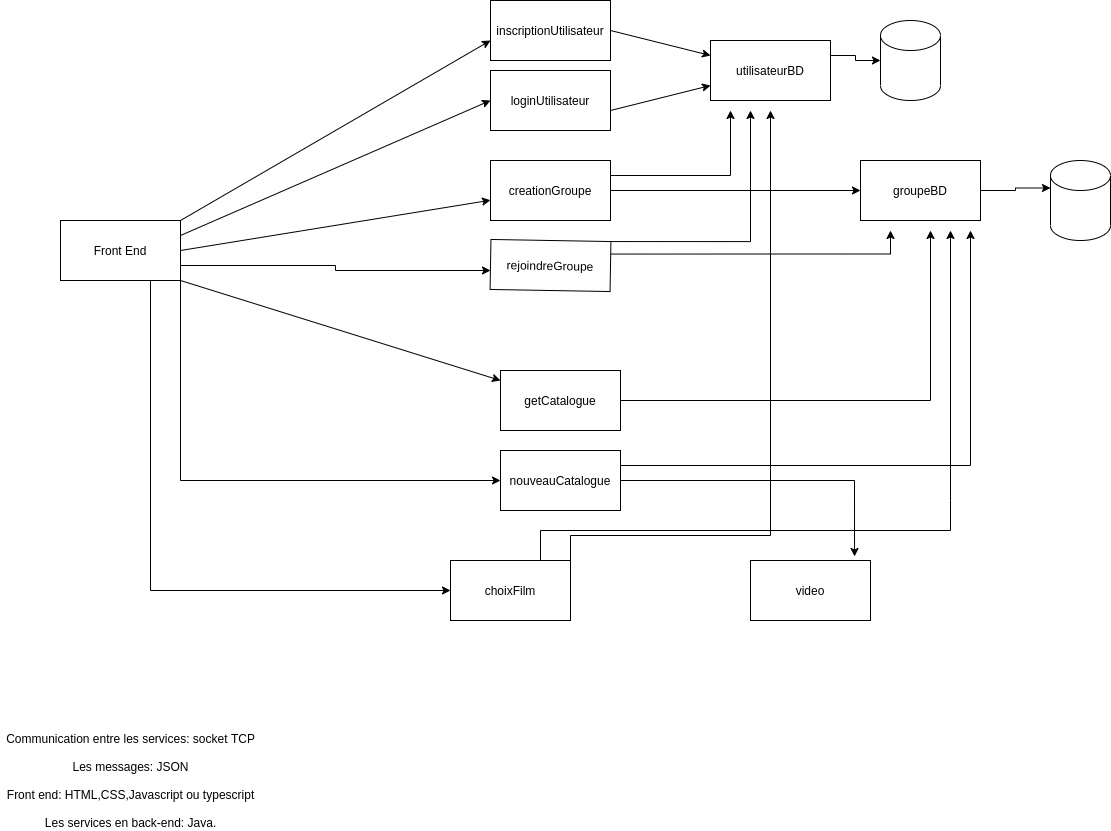

The diagram above was exported from draw.io. Its source (the exported page's mxGraphModel, read from the mxfile embedded in the PNG):
<mxGraphModel dx="2177" dy="816" grid="1" gridSize="10" guides="1" tooltips="1" connect="1" arrows="1" fold="1" page="1" pageScale="1" pageWidth="827" pageHeight="1169" math="0" shadow="0">
  <root>
    <mxCell id="0" />
    <mxCell id="1" parent="0" />
    <mxCell id="O4rAslCq-77VhhItPTnn-21" style="edgeStyle=orthogonalEdgeStyle;rounded=0;orthogonalLoop=1;jettySize=auto;html=1;exitX=1;exitY=0.75;exitDx=0;exitDy=0;" parent="1" source="phypUE34pMnyamVE9gzU-1" edge="1">
      <mxGeometry relative="1" as="geometry">
        <mxPoint x="480" y="360" as="targetPoint" />
      </mxGeometry>
    </mxCell>
    <mxCell id="O4rAslCq-77VhhItPTnn-27" style="edgeStyle=orthogonalEdgeStyle;rounded=0;orthogonalLoop=1;jettySize=auto;html=1;exitX=1;exitY=1;exitDx=0;exitDy=0;entryX=0;entryY=0.5;entryDx=0;entryDy=0;" parent="1" source="phypUE34pMnyamVE9gzU-1" target="O4rAslCq-77VhhItPTnn-26" edge="1">
      <mxGeometry relative="1" as="geometry" />
    </mxCell>
    <mxCell id="O4rAslCq-77VhhItPTnn-32" style="edgeStyle=orthogonalEdgeStyle;rounded=0;orthogonalLoop=1;jettySize=auto;html=1;exitX=0.75;exitY=1;exitDx=0;exitDy=0;entryX=0;entryY=0.5;entryDx=0;entryDy=0;" parent="1" source="phypUE34pMnyamVE9gzU-1" target="O4rAslCq-77VhhItPTnn-31" edge="1">
      <mxGeometry relative="1" as="geometry" />
    </mxCell>
    <mxCell id="phypUE34pMnyamVE9gzU-1" value="Front End" style="rounded=0;whiteSpace=wrap;html=1;" parent="1" vertex="1">
      <mxGeometry x="50" y="310" width="120" height="60" as="geometry" />
    </mxCell>
    <mxCell id="b2JChAJ_g91OOyJzsLMr-6" style="edgeStyle=orthogonalEdgeStyle;rounded=0;orthogonalLoop=1;jettySize=auto;html=1;exitX=1;exitY=0.25;exitDx=0;exitDy=0;entryX=0;entryY=0.5;entryDx=0;entryDy=0;entryPerimeter=0;" parent="1" source="phypUE34pMnyamVE9gzU-2" target="b2JChAJ_g91OOyJzsLMr-5" edge="1">
      <mxGeometry relative="1" as="geometry" />
    </mxCell>
    <mxCell id="phypUE34pMnyamVE9gzU-2" value="utilisateurBD" style="rounded=0;whiteSpace=wrap;html=1;" parent="1" vertex="1">
      <mxGeometry x="700" y="130" width="120" height="60" as="geometry" />
    </mxCell>
    <mxCell id="phypUE34pMnyamVE9gzU-7" value="" style="endArrow=classic;html=1;exitX=1;exitY=1;exitDx=0;exitDy=0;" parent="1" source="phypUE34pMnyamVE9gzU-1" edge="1">
      <mxGeometry width="50" height="50" relative="1" as="geometry">
        <mxPoint x="390" y="440" as="sourcePoint" />
        <mxPoint x="490" y="470" as="targetPoint" />
      </mxGeometry>
    </mxCell>
    <mxCell id="phypUE34pMnyamVE9gzU-8" value="" style="endArrow=classic;html=1;exitX=1;exitY=0.5;exitDx=0;exitDy=0;" parent="1" source="phypUE34pMnyamVE9gzU-1" target="O4rAslCq-77VhhItPTnn-12" edge="1">
      <mxGeometry width="50" height="50" relative="1" as="geometry">
        <mxPoint x="450" y="370" as="sourcePoint" />
        <mxPoint x="460" y="290" as="targetPoint" />
      </mxGeometry>
    </mxCell>
    <mxCell id="phypUE34pMnyamVE9gzU-9" value="" style="endArrow=classic;html=1;exitX=1;exitY=0;exitDx=0;exitDy=0;" parent="1" source="phypUE34pMnyamVE9gzU-1" edge="1">
      <mxGeometry width="50" height="50" relative="1" as="geometry">
        <mxPoint x="450" y="230" as="sourcePoint" />
        <mxPoint x="480" y="130" as="targetPoint" />
      </mxGeometry>
    </mxCell>
    <mxCell id="b2JChAJ_g91OOyJzsLMr-5" value="" style="shape=cylinder3;whiteSpace=wrap;html=1;boundedLbl=1;backgroundOutline=1;size=15;" parent="1" vertex="1">
      <mxGeometry x="870" y="110" width="60" height="80" as="geometry" />
    </mxCell>
    <mxCell id="5KWo8nxK1XSO44N634Ll-1" value="Communication entre les services: socket TCP&lt;br&gt;&lt;br&gt;Les messages: JSON&lt;br&gt;&lt;br&gt;Front end: HTML,CSS,Javascript ou typescript&lt;br&gt;&lt;br&gt;Les services en back-end: Java.&lt;br&gt;" style="text;html=1;align=center;verticalAlign=middle;resizable=0;points=[];autosize=1;" parent="1" vertex="1">
      <mxGeometry x="-10" y="820" width="260" height="100" as="geometry" />
    </mxCell>
    <mxCell id="O4rAslCq-77VhhItPTnn-1" value="inscriptionUtilisateur" style="rounded=0;whiteSpace=wrap;html=1;" parent="1" vertex="1">
      <mxGeometry x="480" y="90" width="120" height="60" as="geometry" />
    </mxCell>
    <mxCell id="O4rAslCq-77VhhItPTnn-2" value="loginUtilisateur" style="rounded=0;whiteSpace=wrap;html=1;" parent="1" vertex="1">
      <mxGeometry x="480" y="160" width="120" height="60" as="geometry" />
    </mxCell>
    <mxCell id="O4rAslCq-77VhhItPTnn-3" value="" style="endArrow=classic;html=1;entryX=0;entryY=0.5;entryDx=0;entryDy=0;exitX=1;exitY=0.25;exitDx=0;exitDy=0;" parent="1" source="phypUE34pMnyamVE9gzU-1" target="O4rAslCq-77VhhItPTnn-2" edge="1">
      <mxGeometry width="50" height="50" relative="1" as="geometry">
        <mxPoint x="340" y="300" as="sourcePoint" />
        <mxPoint x="390" y="250" as="targetPoint" />
      </mxGeometry>
    </mxCell>
    <mxCell id="O4rAslCq-77VhhItPTnn-5" value="" style="endArrow=classic;html=1;entryX=0;entryY=0.25;entryDx=0;entryDy=0;" parent="1" target="phypUE34pMnyamVE9gzU-2" edge="1">
      <mxGeometry width="50" height="50" relative="1" as="geometry">
        <mxPoint x="600" y="120" as="sourcePoint" />
        <mxPoint x="650" y="70" as="targetPoint" />
      </mxGeometry>
    </mxCell>
    <mxCell id="O4rAslCq-77VhhItPTnn-6" value="" style="endArrow=classic;html=1;entryX=0;entryY=0.75;entryDx=0;entryDy=0;" parent="1" target="phypUE34pMnyamVE9gzU-2" edge="1">
      <mxGeometry width="50" height="50" relative="1" as="geometry">
        <mxPoint x="600" y="200" as="sourcePoint" />
        <mxPoint x="650" y="150" as="targetPoint" />
      </mxGeometry>
    </mxCell>
    <mxCell id="O4rAslCq-77VhhItPTnn-15" style="edgeStyle=orthogonalEdgeStyle;rounded=0;orthogonalLoop=1;jettySize=auto;html=1;exitX=1;exitY=0.5;exitDx=0;exitDy=0;entryX=0;entryY=0.5;entryDx=0;entryDy=0;" parent="1" source="O4rAslCq-77VhhItPTnn-12" target="O4rAslCq-77VhhItPTnn-14" edge="1">
      <mxGeometry relative="1" as="geometry" />
    </mxCell>
    <mxCell id="O4rAslCq-77VhhItPTnn-34" style="edgeStyle=orthogonalEdgeStyle;rounded=0;orthogonalLoop=1;jettySize=auto;html=1;exitX=1;exitY=0.25;exitDx=0;exitDy=0;" parent="1" source="O4rAslCq-77VhhItPTnn-12" edge="1">
      <mxGeometry relative="1" as="geometry">
        <mxPoint x="720" y="200" as="targetPoint" />
      </mxGeometry>
    </mxCell>
    <mxCell id="O4rAslCq-77VhhItPTnn-12" value="creationGroupe" style="rounded=0;whiteSpace=wrap;html=1;" parent="1" vertex="1">
      <mxGeometry x="480" y="250" width="120" height="60" as="geometry" />
    </mxCell>
    <mxCell id="O4rAslCq-77VhhItPTnn-18" style="edgeStyle=orthogonalEdgeStyle;rounded=0;orthogonalLoop=1;jettySize=auto;html=1;exitX=1;exitY=0.5;exitDx=0;exitDy=0;entryX=0;entryY=0;entryDx=0;entryDy=27.5;entryPerimeter=0;" parent="1" source="O4rAslCq-77VhhItPTnn-14" target="O4rAslCq-77VhhItPTnn-17" edge="1">
      <mxGeometry relative="1" as="geometry" />
    </mxCell>
    <mxCell id="O4rAslCq-77VhhItPTnn-14" value="groupeBD" style="rounded=0;whiteSpace=wrap;html=1;" parent="1" vertex="1">
      <mxGeometry x="850" y="250" width="120" height="60" as="geometry" />
    </mxCell>
    <mxCell id="O4rAslCq-77VhhItPTnn-19" style="edgeStyle=orthogonalEdgeStyle;rounded=0;orthogonalLoop=1;jettySize=auto;html=1;exitX=1;exitY=0;exitDx=0;exitDy=0;" parent="1" source="O4rAslCq-77VhhItPTnn-16" edge="1">
      <mxGeometry relative="1" as="geometry">
        <mxPoint x="740" y="200" as="targetPoint" />
      </mxGeometry>
    </mxCell>
    <mxCell id="O4rAslCq-77VhhItPTnn-20" style="edgeStyle=orthogonalEdgeStyle;rounded=0;orthogonalLoop=1;jettySize=auto;html=1;exitX=1;exitY=0.25;exitDx=0;exitDy=0;" parent="1" source="O4rAslCq-77VhhItPTnn-16" edge="1">
      <mxGeometry relative="1" as="geometry">
        <mxPoint x="880" y="320" as="targetPoint" />
      </mxGeometry>
    </mxCell>
    <mxCell id="O4rAslCq-77VhhItPTnn-16" value="rejoindreGroupe" style="rounded=0;whiteSpace=wrap;html=1;rotation=1;" parent="1" vertex="1">
      <mxGeometry x="480" y="330" width="120" height="50" as="geometry" />
    </mxCell>
    <mxCell id="O4rAslCq-77VhhItPTnn-17" value="" style="shape=cylinder3;whiteSpace=wrap;html=1;boundedLbl=1;backgroundOutline=1;size=15;" parent="1" vertex="1">
      <mxGeometry x="1040" y="250" width="60" height="80" as="geometry" />
    </mxCell>
    <mxCell id="O4rAslCq-77VhhItPTnn-24" style="edgeStyle=orthogonalEdgeStyle;rounded=0;orthogonalLoop=1;jettySize=auto;html=1;exitX=1;exitY=0.5;exitDx=0;exitDy=0;" parent="1" source="O4rAslCq-77VhhItPTnn-23" edge="1">
      <mxGeometry relative="1" as="geometry">
        <mxPoint x="920" y="320" as="targetPoint" />
      </mxGeometry>
    </mxCell>
    <mxCell id="O4rAslCq-77VhhItPTnn-23" value="getCatalogue" style="rounded=0;whiteSpace=wrap;html=1;" parent="1" vertex="1">
      <mxGeometry x="490" y="460" width="120" height="60" as="geometry" />
    </mxCell>
    <mxCell id="O4rAslCq-77VhhItPTnn-29" style="edgeStyle=orthogonalEdgeStyle;rounded=0;orthogonalLoop=1;jettySize=auto;html=1;exitX=1;exitY=0.25;exitDx=0;exitDy=0;" parent="1" source="O4rAslCq-77VhhItPTnn-26" edge="1">
      <mxGeometry relative="1" as="geometry">
        <mxPoint x="960" y="320" as="targetPoint" />
      </mxGeometry>
    </mxCell>
    <mxCell id="O4rAslCq-77VhhItPTnn-30" style="edgeStyle=orthogonalEdgeStyle;rounded=0;orthogonalLoop=1;jettySize=auto;html=1;exitX=1;exitY=0.5;exitDx=0;exitDy=0;entryX=0.867;entryY=-0.067;entryDx=0;entryDy=0;entryPerimeter=0;" parent="1" source="O4rAslCq-77VhhItPTnn-26" target="O4rAslCq-77VhhItPTnn-28" edge="1">
      <mxGeometry relative="1" as="geometry" />
    </mxCell>
    <mxCell id="O4rAslCq-77VhhItPTnn-26" value="nouveauCatalogue" style="rounded=0;whiteSpace=wrap;html=1;" parent="1" vertex="1">
      <mxGeometry x="490" y="540" width="120" height="60" as="geometry" />
    </mxCell>
    <mxCell id="O4rAslCq-77VhhItPTnn-28" value="video" style="rounded=0;whiteSpace=wrap;html=1;" parent="1" vertex="1">
      <mxGeometry x="740" y="650" width="120" height="60" as="geometry" />
    </mxCell>
    <mxCell id="O4rAslCq-77VhhItPTnn-33" style="edgeStyle=orthogonalEdgeStyle;rounded=0;orthogonalLoop=1;jettySize=auto;html=1;exitX=1;exitY=0;exitDx=0;exitDy=0;" parent="1" source="O4rAslCq-77VhhItPTnn-31" edge="1">
      <mxGeometry relative="1" as="geometry">
        <mxPoint x="760" y="200" as="targetPoint" />
        <Array as="points">
          <mxPoint x="560" y="625" />
          <mxPoint x="760" y="625" />
        </Array>
      </mxGeometry>
    </mxCell>
    <mxCell id="O4rAslCq-77VhhItPTnn-35" style="edgeStyle=orthogonalEdgeStyle;rounded=0;orthogonalLoop=1;jettySize=auto;html=1;exitX=0.75;exitY=0;exitDx=0;exitDy=0;" parent="1" source="O4rAslCq-77VhhItPTnn-31" edge="1">
      <mxGeometry relative="1" as="geometry">
        <mxPoint x="940" y="320" as="targetPoint" />
        <Array as="points">
          <mxPoint x="530" y="620" />
          <mxPoint x="940" y="620" />
          <mxPoint x="940" y="590" />
        </Array>
      </mxGeometry>
    </mxCell>
    <mxCell id="O4rAslCq-77VhhItPTnn-31" value="choixFilm" style="whiteSpace=wrap;html=1;" parent="1" vertex="1">
      <mxGeometry x="440" y="650" width="120" height="60" as="geometry" />
    </mxCell>
  </root>
</mxGraphModel>